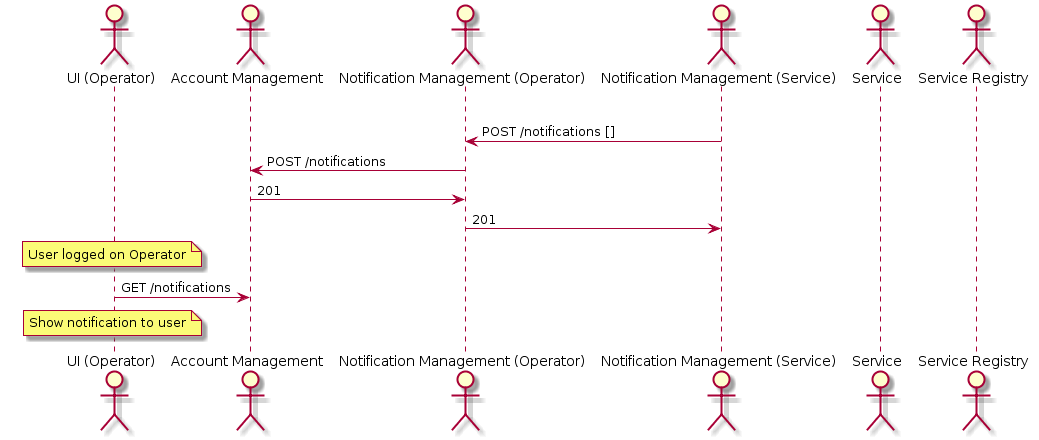

The diagram above was rendered by PlantUML. Its source (embedded in the PNG):
@startuml
actor "UI (Operator)" as OpUi
actor "Account Management" as acc
actor "Notification Management (Operator)" as NotMgmt
actor "Notification Management (Service)" as SrvNotMgmt
actor Service as srv
actor "Service Registry" as SrvReg

opt Linking from Operator

    SrvNotMgmt ->NotMgmt: POST /notifications []
    NotMgmt ->acc: POST /notifications
    acc -> NotMgmt: 201
    NotMgmt -> SrvNotMgmt: 201
    note over OpUi
      User logged on Operator
    end note
    OpUi -> acc: GET /notifications
    note over OpUi
      Show notification to user
    end note
@enduml